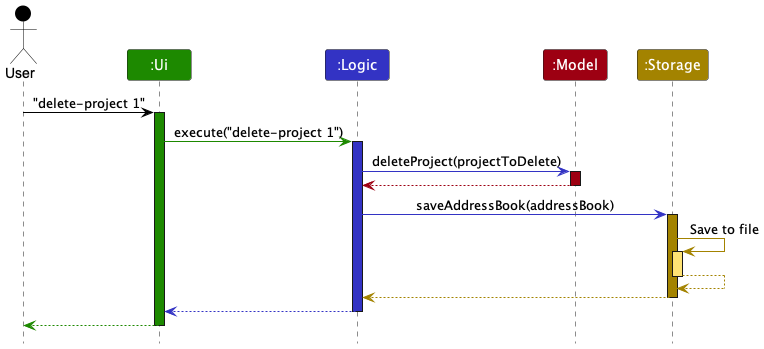

The diagram above was rendered by PlantUML. Its source (embedded in the PNG):
@startuml
!include style.puml

Actor User as user USER_COLOR
Participant ":Ui" as ui UI_COLOR
Participant ":Logic" as logic LOGIC_COLOR
Participant ":Model" as model MODEL_COLOR
Participant ":Storage" as storage STORAGE_COLOR

user -[USER_COLOR]> ui : "delete-project 1"
activate ui UI_COLOR

ui -[UI_COLOR]> logic : execute("delete-project 1")
activate logic LOGIC_COLOR

logic -[LOGIC_COLOR]> model : deleteProject(projectToDelete)
activate model MODEL_COLOR

model -[MODEL_COLOR]-> logic
deactivate model

logic -[LOGIC_COLOR]> storage : saveAddressBook(addressBook)
activate storage STORAGE_COLOR

storage -[STORAGE_COLOR]> storage : Save to file
activate storage STORAGE_COLOR_T1
storage --[STORAGE_COLOR]> storage
deactivate storage

storage --[STORAGE_COLOR]> logic
deactivate storage

logic --[LOGIC_COLOR]> ui
deactivate logic

ui--[UI_COLOR]> user
deactivate ui

@enduml